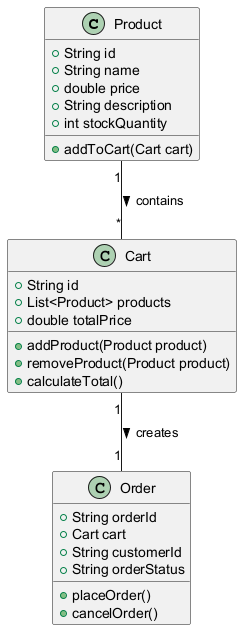

The diagram above was rendered by PlantUML. Its source (embedded in the PNG):
@startuml
class Product {
    +String id
    +String name
    +double price
    +String description
    +int stockQuantity
    +addToCart(Cart cart)
}

class Cart {
    +String id
    +List<Product> products
    +double totalPrice
    +addProduct(Product product)
    +removeProduct(Product product)
    +calculateTotal()
}

class Order {
    +String orderId
    +Cart cart
    +String customerId
    +String orderStatus
    +placeOrder()
    +cancelOrder()
}

Product "1" -- "*" Cart : contains >
Cart "1" -- "1" Order : creates >
@enduml